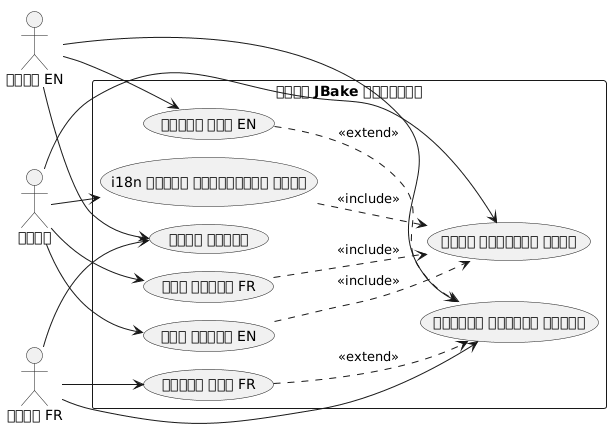

The diagram above was rendered by PlantUML. Its source (embedded in the PNG):
@startuml
left to right direction
skinparam packageStyle rectangle

actor "लेखक" as author
actor "पाठक FR" as reader_fr
actor "पाठक EN" as reader_en

rectangle "साइट JBake बहुभाषी" {
  usecase "लेख लिखें FR" as UC1
  usecase "लेख लिखें EN" as UC2
  usecase "i18n संदेश कॉन्फ़िगर करें" as UC3
  usecase "साइट उत्पन्न करें" as UC4
  usecase "पढ़ें लेख FR" as UC5
  usecase "पढ़ें लेख EN" as UC6
  usecase "भाषा बदलें" as UC7
  usecase "उपलब्ध अनुवाद देखें" as UC8
}

author --> UC1
author --> UC2
author --> UC3
author --> UC4

reader_fr --> UC5
reader_fr --> UC7
reader_fr --> UC8

reader_en --> UC6
reader_en --> UC7
reader_en --> UC8

UC1 ..> UC4 : <<include>>
UC2 ..> UC4 : <<include>>
UC3 ..> UC4 : <<include>>
UC5 ..> UC8 : <<extend>>
UC6 ..> UC8 : <<extend>>
@enduml